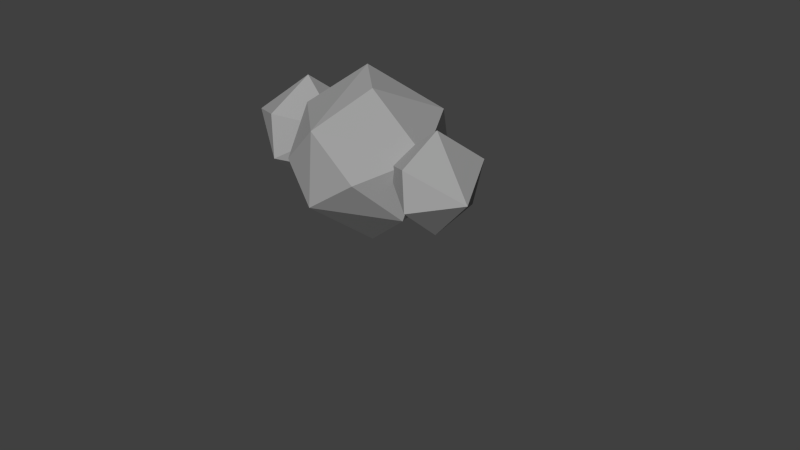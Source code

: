 # Source: cloud_rain.blend  (saved by Blender 2.77.0; exported with 4.5.12 LTS)
import bpy
from mathutils import Matrix  # noqa: F401  (used for matrix-valued properties, if any)

bpy.ops.wm.read_factory_settings(use_empty=True)
scene = bpy.context.scene
scene.name = 'Scene'

# ---- collections
col_collection_1 = bpy.data.collections.new('Collection 1'); scene.collection.children.link(col_collection_1)

# ---- materials (node trees are filled in below, after node groups)
mat_raincloud = bpy.data.materials.new('RainCloud')
mat_raincloud.alpha_threshold = 0.0
mat_raincloud.roughness = 0.5

# ---- material node trees
mat_raincloud.use_nodes = True; mat_raincloud.node_tree.nodes.clear()
_N = mat_raincloud.node_tree.nodes; _L = mat_raincloud.node_tree.links
n0 = _N.new('ShaderNodeOutputMaterial'); n0.name = 'Material Output'; n0.location = (300, 300)
n1 = _N.new('ShaderNodeBsdfDiffuse'); n1.name = 'Diffuse BSDF'; n1.location = (10, 300)
n1.inputs[0].default_value = (0.3424, 0.3424, 0.3424, 1.0)
_L.new(n1.outputs[0], n0.inputs[0])
n0.is_active_output = True

# ---- world
world_world = bpy.data.worlds.new('World'); scene.world = world_world
world_world.color = (0.05088, 0.05088, 0.05088)
world_world.use_sun_shadow = False
world_world.sun_shadow_jitter_overblur = 0.0
world_world.cycles.sampling_method = 'NONE'
world_world.cycles.sample_map_resolution = 256

# ---- cameras
cam_camera = bpy.data.cameras.new('Camera')
cam_camera.clip_end = 100.0
cam_camera.lens = 35.0
cam_camera.sensor_width = 32.0
cam_camera.sensor_height = 18.0
cam_camera.ortho_scale = 7.314
cam_camera.dof.focus_distance = 0.0

# ---- meshes
me_icosphere_002 = bpy.data.meshes.new('Icosphere.002')
me_icosphere_002.from_pydata([(-0.2352, 0.724, -0.7007), (0.003618, -0.8923, 0.5238), (-0.8475, -0.2792, 0.5238), (-0.6014, 0.8281, 0.3301), (0.5215, 0.724, 0.5238), (1.054, -0.122, 0.2832), (-0.1572, 0.1221, 1.063), (0.1505, -0.1411, -1.056), (0.8475, -0.2792, -0.5238), (-0.8624, -0.04104, -0.6685), (0.5274, 0.7197, -0.5238), (0.008907, -0.9837, -0.3983), (0.5878, -0.809, 0.0), (-0.5878, -0.809, 0.0), (-1.044, 7.493e-09, -0.05359), (0.3226, 0.9928, 0.05359), (0.3389, -0.2462, 0.9577), (3.218, 0.6273, -0.6875), (3.425, -0.7731, 0.3734), (2.688, -0.2419, 0.3734), (2.901, 0.7175, 0.2056), (3.874, 0.6273, 0.3734), (4.335, -0.1057, 0.1649), (3.286, 0.1058, 0.8407), (3.552, -0.1222, -0.9955), (4.156, -0.2419, -0.5342), (2.675, -0.03555, -0.6596), (3.879, 0.6236, -0.5342), (3.43, -0.8523, -0.4255), (3.931, -0.7009, -0.08042), (2.913, -0.7009, -0.08042), (2.517, -5.755e-09, -0.1268), (3.701, 0.8601, -0.03399), (3.716, -0.2133, 0.7493), (1.424, 1.085, -1.069), (1.782, -1.337, 0.7652), (0.5071, -0.4183, 0.7652), (0.8758, 1.241, 0.4749), (2.558, 1.085, 0.7652), (3.357, -0.1828, 0.4046), (1.541, 0.1829, 1.573), (2.002, -0.2113, -1.602), (3.047, -0.4183, -0.8043), (0.4849, -0.06148, -1.021), (2.567, 1.078, -0.8043), (1.79, -1.474, -0.6163), (2.657, -1.212, -0.01959), (0.8963, -1.212, -0.01959), (0.2129, 5.102e-09, -0.09987), (2.26, 1.487, 0.0607), (2.285, -0.3689, 1.415)], [], [(7, 9, 0), (0, 9, 3), (8, 5, 12), (0, 3, 15), (10, 15, 5), (1, 5, 16), (2, 1, 6), (3, 2, 6), (4, 3, 6), (5, 4, 16), (16, 4, 6), (6, 1, 16), (5, 15, 4), (15, 3, 4), (14, 2, 3), (13, 1, 2), (13, 11, 1), (12, 5, 1), (10, 0, 15), (3, 9, 14), (14, 13, 2), (14, 9, 13), (9, 11, 13), (11, 12, 1), (11, 8, 12), (8, 10, 5), (7, 0, 10), (7, 11, 9), (8, 7, 10), (7, 8, 11), (24, 26, 17), (17, 26, 20), (25, 22, 29), (17, 20, 32), (27, 32, 22), (18, 22, 33), (19, 18, 23), (20, 19, 23), (21, 20, 23), (22, 21, 33), (33, 21, 23), (23, 18, 33), (22, 32, 21), (32, 20, 21), (31, 19, 20), (30, 18, 19), (30, 28, 18), (29, 22, 18), (27, 17, 32), (20, 26, 31), (31, 30, 19), (31, 26, 30), (26, 28, 30), (28, 29, 18), (28, 25, 29), (25, 27, 22), (24, 17, 27), (24, 28, 26), (25, 24, 27), (24, 25, 28), (41, 43, 34), (34, 43, 37), (42, 39, 46), (34, 37, 49), (44, 49, 39), (35, 39, 50), (36, 35, 40), (37, 36, 40), (38, 37, 40), (39, 38, 50), (50, 38, 40), (40, 35, 50), (39, 49, 38), (49, 37, 38), (48, 36, 37), (47, 35, 36), (47, 45, 35), (46, 39, 35), (44, 34, 49), (37, 43, 48), (48, 47, 36), (48, 43, 47), (43, 45, 47), (45, 46, 35), (45, 42, 46), (42, 44, 39), (41, 34, 44), (41, 45, 43), (42, 41, 44), (41, 42, 45)])
me_icosphere_002.materials.append(mat_raincloud)
me_icosphere_002.use_remesh_preserve_volume = False
me_icosphere_002.use_remesh_preserve_attributes = False
me_icosphere_002.use_mirror_vertex_groups = False
me_icosphere_002.update()

# ---- objects
ob_icosphere_002 = bpy.data.objects.new('Icosphere.002', me_icosphere_002)
ob_camera = bpy.data.objects.new('Camera', cam_camera)

# ---- transforms, parenting, visibility, modifiers, constraints
ob_icosphere_002.location = (-1.186, 4.087e-09, 1.399)
ob_icosphere_002.scale = (0.6675, 0.6675, 0.6675)
ob_icosphere_002.lineart.crease_threshold = 0.0
_m = ob_icosphere_002.modifiers.new('Decimate', 'DECIMATE')
_m.ratio = 0.7398
ob_camera.location = (7.481, -6.508, 5.344)
ob_camera.rotation_euler = (1.109, 0.01082, 0.8149)
ob_camera.lock_rotations_4d = False
ob_camera.empty_display_type = 'ARROWS'
ob_camera.color = (0.0, 0.0, 0.0, 0.0)
ob_camera.display_type = 'WIRE'
ob_camera.lineart.crease_threshold = 0.0

# ---- collection membership
col_collection_1.objects.link(ob_icosphere_002)
col_collection_1.objects.link(ob_camera)

# ---- scene / render settings (as saved in the file)
scene.camera = ob_camera
scene.frame_start = 1; scene.frame_end = 250; scene.frame_set(1)
scene.render.engine = 'CYCLES'
scene.render.resolution_percentage = 50
scene.render.dither_intensity = 0.0
scene.cycles.use_denoising = False
scene.cycles.samples = 10
scene.cycles.sampling_pattern = 'TABULATED_SOBOL'
scene.cycles.light_sampling_threshold = 0.0
scene.cycles.use_adaptive_sampling = False
scene.cycles.use_light_tree = False
scene.cycles.blur_glossy = 0.0
scene.cycles.pixel_filter_type = 'GAUSSIAN'
scene.cycles.sample_clamp_indirect = 0.0
scene.view_settings.view_transform = 'Standard'
bpy.context.view_layer.update()

# ---- added for rendering (the .blend has no usable light): sun
light_auto_sun = bpy.data.lights.new('AutoSun', 'SUN')
light_auto_sun.energy = 3.0
light_auto_sun.angle = 0.0523599
ob_auto_sun = bpy.data.objects.new('AutoSun', light_auto_sun)
scene.collection.objects.link(ob_auto_sun)
ob_auto_sun.rotation_euler = (0.872665, 0.174533, 0.523599)
bpy.context.view_layer.update()
